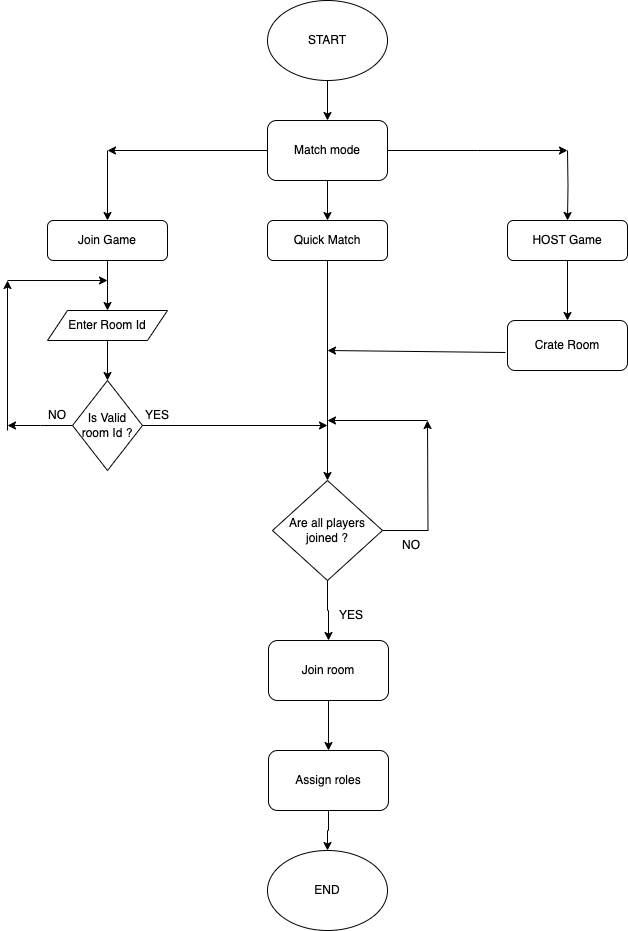

The diagram above was exported from draw.io. Its source (the exported page's mxGraphModel, read from the mxfile embedded in the PNG):
<mxGraphModel dx="587" dy="840" grid="1" gridSize="10" guides="1" tooltips="1" connect="1" arrows="1" fold="1" page="1" pageScale="1" pageWidth="827" pageHeight="1169" math="0" shadow="0">
  <root>
    <mxCell id="WIyWlLk6GJQsqaUBKTNV-0" />
    <mxCell id="WIyWlLk6GJQsqaUBKTNV-1" parent="WIyWlLk6GJQsqaUBKTNV-0" />
    <mxCell id="xgJwiz6IFjWuHhcU8o2O-8" style="edgeStyle=orthogonalEdgeStyle;rounded=0;orthogonalLoop=1;jettySize=auto;html=1;exitX=0.5;exitY=1;exitDx=0;exitDy=0;entryX=0.5;entryY=0;entryDx=0;entryDy=0;" parent="WIyWlLk6GJQsqaUBKTNV-1" source="xgJwiz6IFjWuHhcU8o2O-0" target="xgJwiz6IFjWuHhcU8o2O-1" edge="1">
      <mxGeometry relative="1" as="geometry" />
    </mxCell>
    <mxCell id="xgJwiz6IFjWuHhcU8o2O-0" value="START" style="ellipse;whiteSpace=wrap;html=1;" parent="WIyWlLk6GJQsqaUBKTNV-1" vertex="1">
      <mxGeometry x="360" y="10" width="120" height="80" as="geometry" />
    </mxCell>
    <mxCell id="xgJwiz6IFjWuHhcU8o2O-9" style="edgeStyle=orthogonalEdgeStyle;rounded=0;orthogonalLoop=1;jettySize=auto;html=1;exitX=0.5;exitY=1;exitDx=0;exitDy=0;entryX=0.5;entryY=0;entryDx=0;entryDy=0;" parent="WIyWlLk6GJQsqaUBKTNV-1" source="xgJwiz6IFjWuHhcU8o2O-1" target="xgJwiz6IFjWuHhcU8o2O-2" edge="1">
      <mxGeometry relative="1" as="geometry" />
    </mxCell>
    <mxCell id="xgJwiz6IFjWuHhcU8o2O-29" style="edgeStyle=orthogonalEdgeStyle;rounded=0;orthogonalLoop=1;jettySize=auto;html=1;exitX=1;exitY=0.5;exitDx=0;exitDy=0;" parent="WIyWlLk6GJQsqaUBKTNV-1" source="xgJwiz6IFjWuHhcU8o2O-1" edge="1">
      <mxGeometry relative="1" as="geometry">
        <mxPoint x="660" y="160" as="targetPoint" />
      </mxGeometry>
    </mxCell>
    <mxCell id="xgJwiz6IFjWuHhcU8o2O-32" style="edgeStyle=orthogonalEdgeStyle;rounded=0;orthogonalLoop=1;jettySize=auto;html=1;exitX=0;exitY=0.5;exitDx=0;exitDy=0;" parent="WIyWlLk6GJQsqaUBKTNV-1" source="xgJwiz6IFjWuHhcU8o2O-1" edge="1">
      <mxGeometry relative="1" as="geometry">
        <mxPoint x="200" y="160" as="targetPoint" />
      </mxGeometry>
    </mxCell>
    <mxCell id="xgJwiz6IFjWuHhcU8o2O-1" value="Match mode" style="rounded=1;whiteSpace=wrap;html=1;" parent="WIyWlLk6GJQsqaUBKTNV-1" vertex="1">
      <mxGeometry x="360" y="130" width="120" height="60" as="geometry" />
    </mxCell>
    <mxCell id="xgJwiz6IFjWuHhcU8o2O-10" style="edgeStyle=orthogonalEdgeStyle;rounded=0;orthogonalLoop=1;jettySize=auto;html=1;exitX=0.5;exitY=1;exitDx=0;exitDy=0;entryX=0.5;entryY=0;entryDx=0;entryDy=0;" parent="WIyWlLk6GJQsqaUBKTNV-1" source="xgJwiz6IFjWuHhcU8o2O-2" target="xgJwiz6IFjWuHhcU8o2O-3" edge="1">
      <mxGeometry relative="1" as="geometry" />
    </mxCell>
    <mxCell id="xgJwiz6IFjWuHhcU8o2O-2" value="Quick Match" style="rounded=1;whiteSpace=wrap;html=1;" parent="WIyWlLk6GJQsqaUBKTNV-1" vertex="1">
      <mxGeometry x="360" y="230" width="120" height="40" as="geometry" />
    </mxCell>
    <mxCell id="xgJwiz6IFjWuHhcU8o2O-11" style="edgeStyle=orthogonalEdgeStyle;rounded=0;orthogonalLoop=1;jettySize=auto;html=1;exitX=0.5;exitY=1;exitDx=0;exitDy=0;entryX=0.5;entryY=0;entryDx=0;entryDy=0;" parent="WIyWlLk6GJQsqaUBKTNV-1" source="xgJwiz6IFjWuHhcU8o2O-3" target="xgJwiz6IFjWuHhcU8o2O-4" edge="1">
      <mxGeometry relative="1" as="geometry" />
    </mxCell>
    <mxCell id="xgJwiz6IFjWuHhcU8o2O-24" style="edgeStyle=orthogonalEdgeStyle;rounded=0;orthogonalLoop=1;jettySize=auto;html=1;exitX=1;exitY=0.5;exitDx=0;exitDy=0;" parent="WIyWlLk6GJQsqaUBKTNV-1" source="xgJwiz6IFjWuHhcU8o2O-3" edge="1">
      <mxGeometry relative="1" as="geometry">
        <mxPoint x="520" y="430" as="targetPoint" />
      </mxGeometry>
    </mxCell>
    <mxCell id="xgJwiz6IFjWuHhcU8o2O-3" value="Are all players joined ?" style="rhombus;whiteSpace=wrap;html=1;" parent="WIyWlLk6GJQsqaUBKTNV-1" vertex="1">
      <mxGeometry x="365" y="490" width="110" height="100" as="geometry" />
    </mxCell>
    <mxCell id="xgJwiz6IFjWuHhcU8o2O-12" style="edgeStyle=orthogonalEdgeStyle;rounded=0;orthogonalLoop=1;jettySize=auto;html=1;exitX=0.5;exitY=1;exitDx=0;exitDy=0;entryX=0.5;entryY=0;entryDx=0;entryDy=0;" parent="WIyWlLk6GJQsqaUBKTNV-1" source="xgJwiz6IFjWuHhcU8o2O-4" target="xgJwiz6IFjWuHhcU8o2O-5" edge="1">
      <mxGeometry relative="1" as="geometry" />
    </mxCell>
    <mxCell id="xgJwiz6IFjWuHhcU8o2O-4" value="Join room" style="rounded=1;whiteSpace=wrap;html=1;" parent="WIyWlLk6GJQsqaUBKTNV-1" vertex="1">
      <mxGeometry x="361" y="650" width="120" height="60" as="geometry" />
    </mxCell>
    <mxCell id="xgJwiz6IFjWuHhcU8o2O-13" style="edgeStyle=orthogonalEdgeStyle;rounded=0;orthogonalLoop=1;jettySize=auto;html=1;exitX=0.5;exitY=1;exitDx=0;exitDy=0;entryX=0.5;entryY=0;entryDx=0;entryDy=0;" parent="WIyWlLk6GJQsqaUBKTNV-1" source="xgJwiz6IFjWuHhcU8o2O-5" target="xgJwiz6IFjWuHhcU8o2O-7" edge="1">
      <mxGeometry relative="1" as="geometry" />
    </mxCell>
    <mxCell id="xgJwiz6IFjWuHhcU8o2O-5" value="Assign roles" style="rounded=1;whiteSpace=wrap;html=1;" parent="WIyWlLk6GJQsqaUBKTNV-1" vertex="1">
      <mxGeometry x="361" y="760" width="120" height="60" as="geometry" />
    </mxCell>
    <mxCell id="xgJwiz6IFjWuHhcU8o2O-7" value="END" style="ellipse;whiteSpace=wrap;html=1;" parent="WIyWlLk6GJQsqaUBKTNV-1" vertex="1">
      <mxGeometry x="360" y="860" width="120" height="80" as="geometry" />
    </mxCell>
    <mxCell id="xgJwiz6IFjWuHhcU8o2O-31" style="edgeStyle=orthogonalEdgeStyle;rounded=0;orthogonalLoop=1;jettySize=auto;html=1;entryX=0.5;entryY=0;entryDx=0;entryDy=0;" parent="WIyWlLk6GJQsqaUBKTNV-1" target="xgJwiz6IFjWuHhcU8o2O-17" edge="1">
      <mxGeometry relative="1" as="geometry">
        <mxPoint x="660" y="160" as="sourcePoint" />
      </mxGeometry>
    </mxCell>
    <mxCell id="xgJwiz6IFjWuHhcU8o2O-16" value="YES" style="text;html=1;align=center;verticalAlign=middle;whiteSpace=wrap;rounded=0;" parent="WIyWlLk6GJQsqaUBKTNV-1" vertex="1">
      <mxGeometry x="414" y="610" width="60" height="30" as="geometry" />
    </mxCell>
    <mxCell id="xgJwiz6IFjWuHhcU8o2O-20" style="edgeStyle=orthogonalEdgeStyle;rounded=0;orthogonalLoop=1;jettySize=auto;html=1;exitX=0.5;exitY=1;exitDx=0;exitDy=0;entryX=0.5;entryY=0;entryDx=0;entryDy=0;" parent="WIyWlLk6GJQsqaUBKTNV-1" source="xgJwiz6IFjWuHhcU8o2O-17" target="xgJwiz6IFjWuHhcU8o2O-18" edge="1">
      <mxGeometry relative="1" as="geometry" />
    </mxCell>
    <mxCell id="xgJwiz6IFjWuHhcU8o2O-17" value="HOST Game" style="rounded=1;whiteSpace=wrap;html=1;" parent="WIyWlLk6GJQsqaUBKTNV-1" vertex="1">
      <mxGeometry x="600" y="230" width="120" height="40" as="geometry" />
    </mxCell>
    <mxCell id="xgJwiz6IFjWuHhcU8o2O-18" value="Crate Room" style="rounded=1;whiteSpace=wrap;html=1;" parent="WIyWlLk6GJQsqaUBKTNV-1" vertex="1">
      <mxGeometry x="600" y="330" width="120" height="50" as="geometry" />
    </mxCell>
    <mxCell id="xgJwiz6IFjWuHhcU8o2O-26" value="" style="endArrow=classic;html=1;rounded=0;" parent="WIyWlLk6GJQsqaUBKTNV-1" edge="1">
      <mxGeometry width="50" height="50" relative="1" as="geometry">
        <mxPoint x="520" y="430" as="sourcePoint" />
        <mxPoint x="420" y="430" as="targetPoint" />
      </mxGeometry>
    </mxCell>
    <mxCell id="xgJwiz6IFjWuHhcU8o2O-27" value="NO" style="text;html=1;align=center;verticalAlign=middle;whiteSpace=wrap;rounded=0;" parent="WIyWlLk6GJQsqaUBKTNV-1" vertex="1">
      <mxGeometry x="474" y="540" width="60" height="30" as="geometry" />
    </mxCell>
    <mxCell id="xgJwiz6IFjWuHhcU8o2O-47" style="edgeStyle=orthogonalEdgeStyle;rounded=0;orthogonalLoop=1;jettySize=auto;html=1;exitX=0.5;exitY=1;exitDx=0;exitDy=0;entryX=0.5;entryY=0;entryDx=0;entryDy=0;" parent="WIyWlLk6GJQsqaUBKTNV-1" source="xgJwiz6IFjWuHhcU8o2O-28" edge="1">
      <mxGeometry relative="1" as="geometry">
        <mxPoint x="200" y="320" as="targetPoint" />
      </mxGeometry>
    </mxCell>
    <mxCell id="xgJwiz6IFjWuHhcU8o2O-28" value="Join Game" style="rounded=1;whiteSpace=wrap;html=1;" parent="WIyWlLk6GJQsqaUBKTNV-1" vertex="1">
      <mxGeometry x="140" y="230" width="120" height="40" as="geometry" />
    </mxCell>
    <mxCell id="xgJwiz6IFjWuHhcU8o2O-33" value="" style="endArrow=classic;html=1;rounded=0;entryX=0.5;entryY=0;entryDx=0;entryDy=0;" parent="WIyWlLk6GJQsqaUBKTNV-1" target="xgJwiz6IFjWuHhcU8o2O-28" edge="1">
      <mxGeometry width="50" height="50" relative="1" as="geometry">
        <mxPoint x="200" y="160" as="sourcePoint" />
        <mxPoint x="190" y="170" as="targetPoint" />
      </mxGeometry>
    </mxCell>
    <mxCell id="xgJwiz6IFjWuHhcU8o2O-38" style="edgeStyle=orthogonalEdgeStyle;rounded=0;orthogonalLoop=1;jettySize=auto;html=1;exitX=0.5;exitY=1;exitDx=0;exitDy=0;" parent="WIyWlLk6GJQsqaUBKTNV-1" source="xgJwiz6IFjWuHhcU8o2O-28" target="xgJwiz6IFjWuHhcU8o2O-28" edge="1">
      <mxGeometry relative="1" as="geometry" />
    </mxCell>
    <mxCell id="xgJwiz6IFjWuHhcU8o2O-45" style="edgeStyle=orthogonalEdgeStyle;rounded=0;orthogonalLoop=1;jettySize=auto;html=1;exitX=1;exitY=0.5;exitDx=0;exitDy=0;" parent="WIyWlLk6GJQsqaUBKTNV-1" source="xgJwiz6IFjWuHhcU8o2O-41" edge="1">
      <mxGeometry relative="1" as="geometry">
        <mxPoint x="420" y="435" as="targetPoint" />
      </mxGeometry>
    </mxCell>
    <mxCell id="xgJwiz6IFjWuHhcU8o2O-49" style="edgeStyle=orthogonalEdgeStyle;rounded=0;orthogonalLoop=1;jettySize=auto;html=1;" parent="WIyWlLk6GJQsqaUBKTNV-1" source="xgJwiz6IFjWuHhcU8o2O-41" edge="1">
      <mxGeometry relative="1" as="geometry">
        <mxPoint x="100" y="435" as="targetPoint" />
      </mxGeometry>
    </mxCell>
    <mxCell id="xgJwiz6IFjWuHhcU8o2O-41" value="Is Valid room Id ?" style="rhombus;whiteSpace=wrap;html=1;" parent="WIyWlLk6GJQsqaUBKTNV-1" vertex="1">
      <mxGeometry x="165" y="390" width="70" height="90" as="geometry" />
    </mxCell>
    <mxCell id="xgJwiz6IFjWuHhcU8o2O-44" value="" style="endArrow=classic;html=1;rounded=0;exitX=-0.017;exitY=0.64;exitDx=0;exitDy=0;exitPerimeter=0;" parent="WIyWlLk6GJQsqaUBKTNV-1" source="xgJwiz6IFjWuHhcU8o2O-18" edge="1">
      <mxGeometry width="50" height="50" relative="1" as="geometry">
        <mxPoint x="370" y="410" as="sourcePoint" />
        <mxPoint x="420" y="360" as="targetPoint" />
      </mxGeometry>
    </mxCell>
    <mxCell id="xgJwiz6IFjWuHhcU8o2O-48" value="YES" style="text;html=1;align=center;verticalAlign=middle;whiteSpace=wrap;rounded=0;" parent="WIyWlLk6GJQsqaUBKTNV-1" vertex="1">
      <mxGeometry x="220" y="410" width="60" height="30" as="geometry" />
    </mxCell>
    <mxCell id="xgJwiz6IFjWuHhcU8o2O-50" value="NO" style="text;html=1;align=center;verticalAlign=middle;whiteSpace=wrap;rounded=0;" parent="WIyWlLk6GJQsqaUBKTNV-1" vertex="1">
      <mxGeometry x="120" y="410" width="60" height="30" as="geometry" />
    </mxCell>
    <mxCell id="xgJwiz6IFjWuHhcU8o2O-55" style="edgeStyle=orthogonalEdgeStyle;rounded=0;orthogonalLoop=1;jettySize=auto;html=1;exitX=0.5;exitY=1;exitDx=0;exitDy=0;entryX=0.5;entryY=0;entryDx=0;entryDy=0;" parent="WIyWlLk6GJQsqaUBKTNV-1" source="xgJwiz6IFjWuHhcU8o2O-52" target="xgJwiz6IFjWuHhcU8o2O-41" edge="1">
      <mxGeometry relative="1" as="geometry" />
    </mxCell>
    <mxCell id="xgJwiz6IFjWuHhcU8o2O-52" value="Enter Room Id" style="shape=parallelogram;perimeter=parallelogramPerimeter;whiteSpace=wrap;html=1;fixedSize=1;" parent="WIyWlLk6GJQsqaUBKTNV-1" vertex="1">
      <mxGeometry x="140" y="320" width="120" height="30" as="geometry" />
    </mxCell>
    <mxCell id="xgJwiz6IFjWuHhcU8o2O-53" value="" style="endArrow=classic;html=1;rounded=0;" parent="WIyWlLk6GJQsqaUBKTNV-1" edge="1">
      <mxGeometry width="50" height="50" relative="1" as="geometry">
        <mxPoint x="100" y="290" as="sourcePoint" />
        <mxPoint x="200" y="290" as="targetPoint" />
      </mxGeometry>
    </mxCell>
    <mxCell id="xgJwiz6IFjWuHhcU8o2O-54" value="" style="endArrow=classic;html=1;rounded=0;" parent="WIyWlLk6GJQsqaUBKTNV-1" edge="1">
      <mxGeometry width="50" height="50" relative="1" as="geometry">
        <mxPoint x="100" y="440" as="sourcePoint" />
        <mxPoint x="100" y="290" as="targetPoint" />
      </mxGeometry>
    </mxCell>
  </root>
</mxGraphModel>